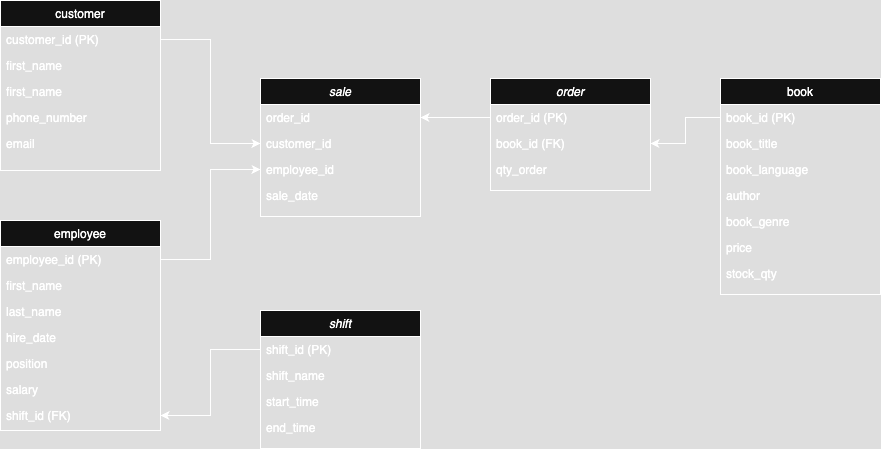

The diagram above was exported from draw.io. Its source (the exported page's mxGraphModel, read from the mxfile embedded in the PNG):
<mxGraphModel dx="1215" dy="664" grid="1" gridSize="10" guides="1" tooltips="1" connect="1" arrows="1" fold="1" page="1" pageScale="1" pageWidth="827" pageHeight="1169" math="0" shadow="0">
  <root>
    <mxCell id="WIyWlLk6GJQsqaUBKTNV-0" />
    <mxCell id="WIyWlLk6GJQsqaUBKTNV-1" parent="WIyWlLk6GJQsqaUBKTNV-0" />
    <mxCell id="zkfFHV4jXpPFQw0GAbJ--0" value="order" style="swimlane;fontStyle=2;align=center;verticalAlign=top;childLayout=stackLayout;horizontal=1;startSize=26;horizontalStack=0;resizeParent=1;resizeLast=0;collapsible=1;marginBottom=0;rounded=0;shadow=0;strokeWidth=1;" parent="WIyWlLk6GJQsqaUBKTNV-1" vertex="1">
      <mxGeometry x="510" y="258" width="160" height="112" as="geometry">
        <mxRectangle x="230" y="140" width="160" height="26" as="alternateBounds" />
      </mxGeometry>
    </mxCell>
    <mxCell id="zkfFHV4jXpPFQw0GAbJ--1" value="order_id (PK)" style="text;align=left;verticalAlign=top;spacingLeft=4;spacingRight=4;overflow=hidden;rotatable=0;points=[[0,0.5],[1,0.5]];portConstraint=eastwest;" parent="zkfFHV4jXpPFQw0GAbJ--0" vertex="1">
      <mxGeometry y="26" width="160" height="26" as="geometry" />
    </mxCell>
    <mxCell id="zkfFHV4jXpPFQw0GAbJ--2" value="book_id (FK)" style="text;align=left;verticalAlign=top;spacingLeft=4;spacingRight=4;overflow=hidden;rotatable=0;points=[[0,0.5],[1,0.5]];portConstraint=eastwest;rounded=0;shadow=0;html=0;" parent="zkfFHV4jXpPFQw0GAbJ--0" vertex="1">
      <mxGeometry y="52" width="160" height="26" as="geometry" />
    </mxCell>
    <mxCell id="zkfFHV4jXpPFQw0GAbJ--3" value="qty_order" style="text;align=left;verticalAlign=top;spacingLeft=4;spacingRight=4;overflow=hidden;rotatable=0;points=[[0,0.5],[1,0.5]];portConstraint=eastwest;rounded=0;shadow=0;html=0;" parent="zkfFHV4jXpPFQw0GAbJ--0" vertex="1">
      <mxGeometry y="78" width="160" height="26" as="geometry" />
    </mxCell>
    <mxCell id="zkfFHV4jXpPFQw0GAbJ--6" value="customer" style="swimlane;fontStyle=0;align=center;verticalAlign=top;childLayout=stackLayout;horizontal=1;startSize=26;horizontalStack=0;resizeParent=1;resizeLast=0;collapsible=1;marginBottom=0;rounded=0;shadow=0;strokeWidth=1;" parent="WIyWlLk6GJQsqaUBKTNV-1" vertex="1">
      <mxGeometry x="20" y="180" width="160" height="170" as="geometry">
        <mxRectangle x="130" y="380" width="160" height="26" as="alternateBounds" />
      </mxGeometry>
    </mxCell>
    <mxCell id="zkfFHV4jXpPFQw0GAbJ--7" value="customer_id (PK)" style="text;align=left;verticalAlign=top;spacingLeft=4;spacingRight=4;overflow=hidden;rotatable=0;points=[[0,0.5],[1,0.5]];portConstraint=eastwest;" parent="zkfFHV4jXpPFQw0GAbJ--6" vertex="1">
      <mxGeometry y="26" width="160" height="26" as="geometry" />
    </mxCell>
    <mxCell id="zkfFHV4jXpPFQw0GAbJ--8" value="first_name" style="text;align=left;verticalAlign=top;spacingLeft=4;spacingRight=4;overflow=hidden;rotatable=0;points=[[0,0.5],[1,0.5]];portConstraint=eastwest;rounded=0;shadow=0;html=0;" parent="zkfFHV4jXpPFQw0GAbJ--6" vertex="1">
      <mxGeometry y="52" width="160" height="26" as="geometry" />
    </mxCell>
    <mxCell id="LNW_H9WOtB9_udCeSxUN-3" value="first_name" style="text;align=left;verticalAlign=top;spacingLeft=4;spacingRight=4;overflow=hidden;rotatable=0;points=[[0,0.5],[1,0.5]];portConstraint=eastwest;rounded=0;shadow=0;html=0;" vertex="1" parent="zkfFHV4jXpPFQw0GAbJ--6">
      <mxGeometry y="78" width="160" height="26" as="geometry" />
    </mxCell>
    <mxCell id="LNW_H9WOtB9_udCeSxUN-4" value="phone_number" style="text;align=left;verticalAlign=top;spacingLeft=4;spacingRight=4;overflow=hidden;rotatable=0;points=[[0,0.5],[1,0.5]];portConstraint=eastwest;rounded=0;shadow=0;html=0;" vertex="1" parent="zkfFHV4jXpPFQw0GAbJ--6">
      <mxGeometry y="104" width="160" height="26" as="geometry" />
    </mxCell>
    <mxCell id="LNW_H9WOtB9_udCeSxUN-5" value="email" style="text;align=left;verticalAlign=top;spacingLeft=4;spacingRight=4;overflow=hidden;rotatable=0;points=[[0,0.5],[1,0.5]];portConstraint=eastwest;rounded=0;shadow=0;html=0;" vertex="1" parent="zkfFHV4jXpPFQw0GAbJ--6">
      <mxGeometry y="130" width="160" height="26" as="geometry" />
    </mxCell>
    <mxCell id="zkfFHV4jXpPFQw0GAbJ--13" value="employee" style="swimlane;fontStyle=0;align=center;verticalAlign=top;childLayout=stackLayout;horizontal=1;startSize=26;horizontalStack=0;resizeParent=1;resizeLast=0;collapsible=1;marginBottom=0;rounded=0;shadow=0;strokeWidth=1;" parent="WIyWlLk6GJQsqaUBKTNV-1" vertex="1">
      <mxGeometry x="20" y="400" width="160" height="210" as="geometry">
        <mxRectangle x="340" y="380" width="170" height="26" as="alternateBounds" />
      </mxGeometry>
    </mxCell>
    <mxCell id="zkfFHV4jXpPFQw0GAbJ--14" value="employee_id (PK)" style="text;align=left;verticalAlign=top;spacingLeft=4;spacingRight=4;overflow=hidden;rotatable=0;points=[[0,0.5],[1,0.5]];portConstraint=eastwest;" parent="zkfFHV4jXpPFQw0GAbJ--13" vertex="1">
      <mxGeometry y="26" width="160" height="26" as="geometry" />
    </mxCell>
    <mxCell id="LNW_H9WOtB9_udCeSxUN-11" value="first_name" style="text;align=left;verticalAlign=top;spacingLeft=4;spacingRight=4;overflow=hidden;rotatable=0;points=[[0,0.5],[1,0.5]];portConstraint=eastwest;" vertex="1" parent="zkfFHV4jXpPFQw0GAbJ--13">
      <mxGeometry y="52" width="160" height="26" as="geometry" />
    </mxCell>
    <mxCell id="LNW_H9WOtB9_udCeSxUN-12" value="last_name" style="text;align=left;verticalAlign=top;spacingLeft=4;spacingRight=4;overflow=hidden;rotatable=0;points=[[0,0.5],[1,0.5]];portConstraint=eastwest;" vertex="1" parent="zkfFHV4jXpPFQw0GAbJ--13">
      <mxGeometry y="78" width="160" height="26" as="geometry" />
    </mxCell>
    <mxCell id="LNW_H9WOtB9_udCeSxUN-13" value="hire_date" style="text;align=left;verticalAlign=top;spacingLeft=4;spacingRight=4;overflow=hidden;rotatable=0;points=[[0,0.5],[1,0.5]];portConstraint=eastwest;" vertex="1" parent="zkfFHV4jXpPFQw0GAbJ--13">
      <mxGeometry y="104" width="160" height="26" as="geometry" />
    </mxCell>
    <mxCell id="LNW_H9WOtB9_udCeSxUN-14" value="position" style="text;align=left;verticalAlign=top;spacingLeft=4;spacingRight=4;overflow=hidden;rotatable=0;points=[[0,0.5],[1,0.5]];portConstraint=eastwest;" vertex="1" parent="zkfFHV4jXpPFQw0GAbJ--13">
      <mxGeometry y="130" width="160" height="26" as="geometry" />
    </mxCell>
    <mxCell id="LNW_H9WOtB9_udCeSxUN-15" value="salary" style="text;align=left;verticalAlign=top;spacingLeft=4;spacingRight=4;overflow=hidden;rotatable=0;points=[[0,0.5],[1,0.5]];portConstraint=eastwest;" vertex="1" parent="zkfFHV4jXpPFQw0GAbJ--13">
      <mxGeometry y="156" width="160" height="26" as="geometry" />
    </mxCell>
    <mxCell id="LNW_H9WOtB9_udCeSxUN-16" value="shift_id (FK)&#10;" style="text;align=left;verticalAlign=top;spacingLeft=4;spacingRight=4;overflow=hidden;rotatable=0;points=[[0,0.5],[1,0.5]];portConstraint=eastwest;" vertex="1" parent="zkfFHV4jXpPFQw0GAbJ--13">
      <mxGeometry y="182" width="160" height="26" as="geometry" />
    </mxCell>
    <mxCell id="zkfFHV4jXpPFQw0GAbJ--17" value="book" style="swimlane;fontStyle=0;align=center;verticalAlign=top;childLayout=stackLayout;horizontal=1;startSize=26;horizontalStack=0;resizeParent=1;resizeLast=0;collapsible=1;marginBottom=0;rounded=0;shadow=0;strokeWidth=1;" parent="WIyWlLk6GJQsqaUBKTNV-1" vertex="1">
      <mxGeometry x="740" y="258" width="160" height="216" as="geometry">
        <mxRectangle x="550" y="140" width="160" height="26" as="alternateBounds" />
      </mxGeometry>
    </mxCell>
    <mxCell id="zkfFHV4jXpPFQw0GAbJ--18" value="book_id (PK)" style="text;align=left;verticalAlign=top;spacingLeft=4;spacingRight=4;overflow=hidden;rotatable=0;points=[[0,0.5],[1,0.5]];portConstraint=eastwest;" parent="zkfFHV4jXpPFQw0GAbJ--17" vertex="1">
      <mxGeometry y="26" width="160" height="26" as="geometry" />
    </mxCell>
    <mxCell id="zkfFHV4jXpPFQw0GAbJ--19" value="book_title" style="text;align=left;verticalAlign=top;spacingLeft=4;spacingRight=4;overflow=hidden;rotatable=0;points=[[0,0.5],[1,0.5]];portConstraint=eastwest;rounded=0;shadow=0;html=0;" parent="zkfFHV4jXpPFQw0GAbJ--17" vertex="1">
      <mxGeometry y="52" width="160" height="26" as="geometry" />
    </mxCell>
    <mxCell id="zkfFHV4jXpPFQw0GAbJ--20" value="book_language" style="text;align=left;verticalAlign=top;spacingLeft=4;spacingRight=4;overflow=hidden;rotatable=0;points=[[0,0.5],[1,0.5]];portConstraint=eastwest;rounded=0;shadow=0;html=0;" parent="zkfFHV4jXpPFQw0GAbJ--17" vertex="1">
      <mxGeometry y="78" width="160" height="26" as="geometry" />
    </mxCell>
    <mxCell id="zkfFHV4jXpPFQw0GAbJ--21" value="author" style="text;align=left;verticalAlign=top;spacingLeft=4;spacingRight=4;overflow=hidden;rotatable=0;points=[[0,0.5],[1,0.5]];portConstraint=eastwest;rounded=0;shadow=0;html=0;" parent="zkfFHV4jXpPFQw0GAbJ--17" vertex="1">
      <mxGeometry y="104" width="160" height="26" as="geometry" />
    </mxCell>
    <mxCell id="zkfFHV4jXpPFQw0GAbJ--22" value="book_genre" style="text;align=left;verticalAlign=top;spacingLeft=4;spacingRight=4;overflow=hidden;rotatable=0;points=[[0,0.5],[1,0.5]];portConstraint=eastwest;rounded=0;shadow=0;html=0;" parent="zkfFHV4jXpPFQw0GAbJ--17" vertex="1">
      <mxGeometry y="130" width="160" height="26" as="geometry" />
    </mxCell>
    <mxCell id="LNW_H9WOtB9_udCeSxUN-1" value="price" style="text;align=left;verticalAlign=top;spacingLeft=4;spacingRight=4;overflow=hidden;rotatable=0;points=[[0,0.5],[1,0.5]];portConstraint=eastwest;rounded=0;shadow=0;html=0;" vertex="1" parent="zkfFHV4jXpPFQw0GAbJ--17">
      <mxGeometry y="156" width="160" height="26" as="geometry" />
    </mxCell>
    <mxCell id="LNW_H9WOtB9_udCeSxUN-2" value="stock_qty" style="text;align=left;verticalAlign=top;spacingLeft=4;spacingRight=4;overflow=hidden;rotatable=0;points=[[0,0.5],[1,0.5]];portConstraint=eastwest;rounded=0;shadow=0;html=0;" vertex="1" parent="zkfFHV4jXpPFQw0GAbJ--17">
      <mxGeometry y="182" width="160" height="26" as="geometry" />
    </mxCell>
    <mxCell id="LNW_H9WOtB9_udCeSxUN-17" value="sale" style="swimlane;fontStyle=2;align=center;verticalAlign=top;childLayout=stackLayout;horizontal=1;startSize=26;horizontalStack=0;resizeParent=1;resizeLast=0;collapsible=1;marginBottom=0;rounded=0;shadow=0;strokeWidth=1;" vertex="1" parent="WIyWlLk6GJQsqaUBKTNV-1">
      <mxGeometry x="280" y="258" width="160" height="138" as="geometry">
        <mxRectangle x="230" y="140" width="160" height="26" as="alternateBounds" />
      </mxGeometry>
    </mxCell>
    <mxCell id="LNW_H9WOtB9_udCeSxUN-18" value="order_id" style="text;align=left;verticalAlign=top;spacingLeft=4;spacingRight=4;overflow=hidden;rotatable=0;points=[[0,0.5],[1,0.5]];portConstraint=eastwest;" vertex="1" parent="LNW_H9WOtB9_udCeSxUN-17">
      <mxGeometry y="26" width="160" height="26" as="geometry" />
    </mxCell>
    <mxCell id="LNW_H9WOtB9_udCeSxUN-19" value="customer_id" style="text;align=left;verticalAlign=top;spacingLeft=4;spacingRight=4;overflow=hidden;rotatable=0;points=[[0,0.5],[1,0.5]];portConstraint=eastwest;rounded=0;shadow=0;html=0;" vertex="1" parent="LNW_H9WOtB9_udCeSxUN-17">
      <mxGeometry y="52" width="160" height="26" as="geometry" />
    </mxCell>
    <mxCell id="LNW_H9WOtB9_udCeSxUN-20" value="employee_id" style="text;align=left;verticalAlign=top;spacingLeft=4;spacingRight=4;overflow=hidden;rotatable=0;points=[[0,0.5],[1,0.5]];portConstraint=eastwest;rounded=0;shadow=0;html=0;" vertex="1" parent="LNW_H9WOtB9_udCeSxUN-17">
      <mxGeometry y="78" width="160" height="26" as="geometry" />
    </mxCell>
    <mxCell id="LNW_H9WOtB9_udCeSxUN-22" value="sale_date" style="text;align=left;verticalAlign=top;spacingLeft=4;spacingRight=4;overflow=hidden;rotatable=0;points=[[0,0.5],[1,0.5]];portConstraint=eastwest;" vertex="1" parent="LNW_H9WOtB9_udCeSxUN-17">
      <mxGeometry y="104" width="160" height="26" as="geometry" />
    </mxCell>
    <mxCell id="LNW_H9WOtB9_udCeSxUN-25" style="edgeStyle=orthogonalEdgeStyle;rounded=0;orthogonalLoop=1;jettySize=auto;html=1;exitX=0;exitY=0.5;exitDx=0;exitDy=0;entryX=1;entryY=0.5;entryDx=0;entryDy=0;" edge="1" parent="WIyWlLk6GJQsqaUBKTNV-1" source="zkfFHV4jXpPFQw0GAbJ--18" target="zkfFHV4jXpPFQw0GAbJ--2">
      <mxGeometry relative="1" as="geometry" />
    </mxCell>
    <mxCell id="LNW_H9WOtB9_udCeSxUN-26" style="edgeStyle=orthogonalEdgeStyle;rounded=0;orthogonalLoop=1;jettySize=auto;html=1;exitX=1;exitY=0.5;exitDx=0;exitDy=0;entryX=0;entryY=0.5;entryDx=0;entryDy=0;" edge="1" parent="WIyWlLk6GJQsqaUBKTNV-1" source="zkfFHV4jXpPFQw0GAbJ--14" target="LNW_H9WOtB9_udCeSxUN-20">
      <mxGeometry relative="1" as="geometry" />
    </mxCell>
    <mxCell id="LNW_H9WOtB9_udCeSxUN-27" style="edgeStyle=orthogonalEdgeStyle;rounded=0;orthogonalLoop=1;jettySize=auto;html=1;exitX=1;exitY=0.5;exitDx=0;exitDy=0;entryX=0;entryY=0.5;entryDx=0;entryDy=0;" edge="1" parent="WIyWlLk6GJQsqaUBKTNV-1" source="zkfFHV4jXpPFQw0GAbJ--7" target="LNW_H9WOtB9_udCeSxUN-19">
      <mxGeometry relative="1" as="geometry" />
    </mxCell>
    <mxCell id="LNW_H9WOtB9_udCeSxUN-28" style="edgeStyle=orthogonalEdgeStyle;rounded=0;orthogonalLoop=1;jettySize=auto;html=1;exitX=0;exitY=0.5;exitDx=0;exitDy=0;entryX=1;entryY=0.5;entryDx=0;entryDy=0;" edge="1" parent="WIyWlLk6GJQsqaUBKTNV-1" source="zkfFHV4jXpPFQw0GAbJ--1" target="LNW_H9WOtB9_udCeSxUN-18">
      <mxGeometry relative="1" as="geometry" />
    </mxCell>
    <mxCell id="LNW_H9WOtB9_udCeSxUN-29" value="shift" style="swimlane;fontStyle=2;align=center;verticalAlign=top;childLayout=stackLayout;horizontal=1;startSize=26;horizontalStack=0;resizeParent=1;resizeLast=0;collapsible=1;marginBottom=0;rounded=0;shadow=0;strokeWidth=1;" vertex="1" parent="WIyWlLk6GJQsqaUBKTNV-1">
      <mxGeometry x="280" y="490" width="160" height="138" as="geometry">
        <mxRectangle x="230" y="140" width="160" height="26" as="alternateBounds" />
      </mxGeometry>
    </mxCell>
    <mxCell id="LNW_H9WOtB9_udCeSxUN-30" value="shift_id (PK)" style="text;align=left;verticalAlign=top;spacingLeft=4;spacingRight=4;overflow=hidden;rotatable=0;points=[[0,0.5],[1,0.5]];portConstraint=eastwest;" vertex="1" parent="LNW_H9WOtB9_udCeSxUN-29">
      <mxGeometry y="26" width="160" height="26" as="geometry" />
    </mxCell>
    <mxCell id="LNW_H9WOtB9_udCeSxUN-31" value="shift_name" style="text;align=left;verticalAlign=top;spacingLeft=4;spacingRight=4;overflow=hidden;rotatable=0;points=[[0,0.5],[1,0.5]];portConstraint=eastwest;rounded=0;shadow=0;html=0;" vertex="1" parent="LNW_H9WOtB9_udCeSxUN-29">
      <mxGeometry y="52" width="160" height="26" as="geometry" />
    </mxCell>
    <mxCell id="LNW_H9WOtB9_udCeSxUN-32" value="start_time" style="text;align=left;verticalAlign=top;spacingLeft=4;spacingRight=4;overflow=hidden;rotatable=0;points=[[0,0.5],[1,0.5]];portConstraint=eastwest;rounded=0;shadow=0;html=0;" vertex="1" parent="LNW_H9WOtB9_udCeSxUN-29">
      <mxGeometry y="78" width="160" height="26" as="geometry" />
    </mxCell>
    <mxCell id="LNW_H9WOtB9_udCeSxUN-33" value="end_time" style="text;align=left;verticalAlign=top;spacingLeft=4;spacingRight=4;overflow=hidden;rotatable=0;points=[[0,0.5],[1,0.5]];portConstraint=eastwest;" vertex="1" parent="LNW_H9WOtB9_udCeSxUN-29">
      <mxGeometry y="104" width="160" height="26" as="geometry" />
    </mxCell>
    <mxCell id="LNW_H9WOtB9_udCeSxUN-34" style="edgeStyle=orthogonalEdgeStyle;rounded=0;orthogonalLoop=1;jettySize=auto;html=1;exitX=0;exitY=0.5;exitDx=0;exitDy=0;entryX=1;entryY=0.5;entryDx=0;entryDy=0;" edge="1" parent="WIyWlLk6GJQsqaUBKTNV-1" source="LNW_H9WOtB9_udCeSxUN-30" target="LNW_H9WOtB9_udCeSxUN-16">
      <mxGeometry relative="1" as="geometry" />
    </mxCell>
  </root>
</mxGraphModel>